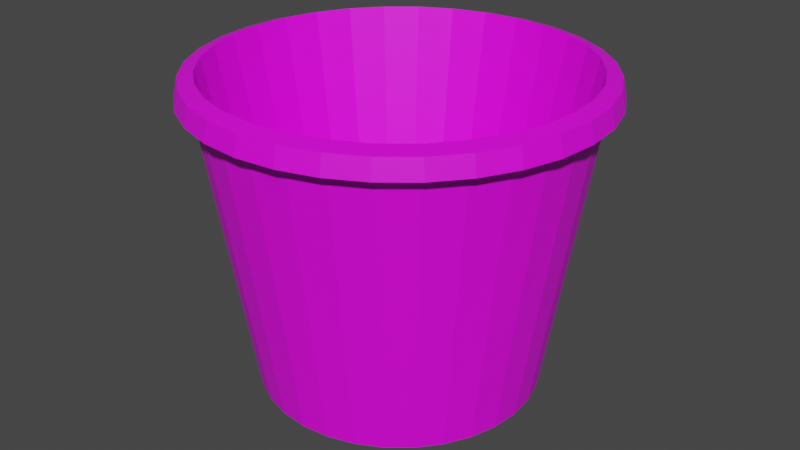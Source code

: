 # Source: bucket.blend  (saved by Blender 3.3.6; exported with 4.5.12 LTS)
import bpy
from mathutils import Matrix  # noqa: F401  (used for matrix-valued properties, if any)

bpy.ops.wm.read_factory_settings(use_empty=True)
scene = bpy.context.scene
scene.name = 'Scene'

# ---- collections
col_collection = bpy.data.collections.new('Collection'); scene.collection.children.link(col_collection)

# ---- images (referenced by path relative to the original .blend; pixels are not part of the script)
import os
ASSET_DIR = os.environ.get("B2B_ASSET_DIR", "")  # directory of the original .blend (textures are referenced by path, not embedded)
HERE = os.path.dirname(os.path.abspath(__file__))  # packed textures are extracted next to this script under _unpacked/

def load_image(name, relpath, width, height, colorspace="sRGB"):
    """Load a texture the original file referenced (path relative to the .blend, or extracted next to this script)."""
    p = next((c for c in (os.path.join(HERE, relpath), os.path.join(ASSET_DIR, relpath)) if relpath and os.path.exists(c)), "")
    if p:
        img = bpy.data.images.load(p, check_existing=True)
        img.name = name
    else:  # same state as the original file: an image datablock whose file is absent (Cycles renders it pink)
        img = bpy.data.images.new(name, width, height)
        img.source = "FILE"
        img.filepath = "//" + (relpath or name)
    img.colorspace_settings.name = colorspace
    return img
img_bucket = load_image('bucket', 'bucket.png', 1024, 1024, 'sRGB')

# ---- materials (node trees are filled in below, after node groups)
mat_x = bpy.data.materials.new('マテリアル')
mat_x.use_transparent_shadow = False

# ---- material node trees
mat_x.use_nodes = True; mat_x.node_tree.nodes.clear()
_N = mat_x.node_tree.nodes; _L = mat_x.node_tree.links
n0 = _N.new('ShaderNodeBsdfPrincipled'); n0.name = 'Principled BSDF'; n0.location = (10, 300)
n0.distribution = 'GGX'
n0.subsurface_method = 'RANDOM_WALK_SKIN'
n0.inputs[3].default_value = 1.45
n0.inputs[27].default_value = (0.0, 0.0, 0.0, 1.0)
n0.inputs[28].default_value = 1.0
n1 = _N.new('ShaderNodeOutputMaterial'); n1.name = 'Material Output'; n1.location = (300, 300)
n2 = _N.new('ShaderNodeTexImage'); n2.name = '画像テクスチャ'; n2.location = (-280, 280)
n2.image = img_bucket
_L.new(n0.outputs[0], n1.inputs[0])
_L.new(n2.outputs[0], n0.inputs[0])
n1.is_active_output = True

# ---- world
world_world = bpy.data.worlds.new('World'); scene.world = world_world
world_world.use_nodes = True; world_world.node_tree.nodes.clear()
_N = world_world.node_tree.nodes; _L = world_world.node_tree.links
n0 = _N.new('ShaderNodeOutputWorld'); n0.name = 'World Output'; n0.location = (300, 300)
n1 = _N.new('ShaderNodeBackground'); n1.name = 'Background'; n1.location = (10, 300)
n1.inputs[0].default_value = (0.05088, 0.05088, 0.05088, 1.0)
_L.new(n1.outputs[0], n0.inputs[0])
n0.is_active_output = True
world_world.color = (0.05088, 0.05088, 0.05088)
world_world.use_sun_shadow = False
world_world.sun_shadow_jitter_overblur = 0.0

# ---- meshes
me_x = bpy.data.meshes.new('円柱')
me_x.from_pydata([(3.404e-10, 0.3499, -0.387), (-3.723e-09, 0.4894, 0.3876), (0.06825, 0.3431, -0.387), (0.09549, 0.48, 0.3876), (0.1339, 0.3232, -0.387), (0.1873, 0.4522, 0.3876), (0.1944, 0.2909, -0.387), (0.2719, 0.407, 0.3876), (0.2474, 0.2474, -0.387), (0.3461, 0.3461, 0.3876), (0.2909, 0.1944, -0.387), (0.407, 0.2719, 0.3876), (0.3232, 0.1339, -0.387), (0.4522, 0.1873, 0.3876), (0.3431, 0.06825, -0.387), (0.48, 0.09549, 0.3876), (0.3499, 7.187e-10, -0.387), (0.4894, -1.517e-09, 0.3876), (0.3431, -0.06825, -0.387), (0.48, -0.09549, 0.3876), (0.3232, -0.1339, -0.387), (0.4522, -0.1873, 0.3876), (0.2909, -0.1944, -0.387), (0.407, -0.2719, 0.3876), (0.2474, -0.2474, -0.387), (0.3461, -0.3461, 0.3876), (0.1944, -0.2909, -0.387), (0.2719, -0.407, 0.3876), (0.1339, -0.3232, -0.387), (0.1873, -0.4522, 0.3876), (0.06825, -0.3431, -0.387), (0.09549, -0.48, 0.3876), (3.404e-10, -0.3499, -0.387), (-3.723e-09, -0.4894, 0.3876), (-0.06825, -0.3431, -0.387), (-0.09549, -0.48, 0.3876), (-0.1339, -0.3232, -0.387), (-0.1873, -0.4522, 0.3876), (-0.1944, -0.2909, -0.387), (-0.2719, -0.407, 0.3876), (-0.2474, -0.2474, -0.387), (-0.3461, -0.3461, 0.3876), (-0.2909, -0.1944, -0.387), (-0.407, -0.2719, 0.3876), (-0.3232, -0.1339, -0.387), (-0.4522, -0.1873, 0.3876), (-0.3431, -0.06825, -0.387), (-0.48, -0.09549, 0.3876), (-0.3499, 7.187e-10, -0.387), (-0.4894, -1.517e-09, 0.3876), (-0.3431, 0.06825, -0.387), (-0.48, 0.09549, 0.3876), (-0.3232, 0.1339, -0.387), (-0.4522, 0.1873, 0.3876), (-0.2909, 0.1944, -0.387), (-0.407, 0.2719, 0.3876), (-0.2474, 0.2474, -0.387), (-0.3461, 0.3461, 0.3876), (-0.1944, 0.2909, -0.387), (-0.2719, 0.407, 0.3876), (-0.1339, 0.3232, -0.387), (-0.1873, 0.4522, 0.3876), (-0.06825, 0.3431, -0.387), (-0.09549, 0.48, 0.3876), (0.08832, 0.444, 0.3983), (-3.104e-09, 0.4527, 0.3983), (0.1732, 0.4182, 0.3983), (0.2515, 0.3764, 0.3983), (0.3201, 0.3201, 0.3983), (0.3764, 0.2515, 0.3983), (0.4182, 0.1732, 0.3983), (0.444, 0.08832, 0.3983), (0.4527, 5.925e-10, 0.3983), (0.444, -0.08832, 0.3983), (0.4182, -0.1732, 0.3983), (0.3764, -0.2515, 0.3983), (0.3201, -0.3201, 0.3983), (0.2515, -0.3764, 0.3983), (0.1732, -0.4182, 0.3983), (0.08832, -0.444, 0.3983), (-3.104e-09, -0.4527, 0.3983), (-0.08832, -0.444, 0.3983), (-0.1732, -0.4182, 0.3983), (-0.2515, -0.3764, 0.3983), (-0.3201, -0.3201, 0.3983), (-0.3764, -0.2515, 0.3983), (-0.4182, -0.1732, 0.3983), (-0.444, -0.08832, 0.3983), (-0.4527, 5.925e-10, 0.3983), (-0.444, 0.08832, 0.3983), (-0.4182, 0.1732, 0.3983), (-0.3764, 0.2515, 0.3983), (-0.3201, 0.3201, 0.3983), (-0.2515, 0.3764, 0.3983), (-0.1732, 0.4182, 0.3983), (-0.08832, 0.444, 0.3983), (0.05939, 0.2986, -0.3512), (1.132e-09, 0.3044, -0.3512), (0.1165, 0.2813, -0.3512), (0.1691, 0.2531, -0.3512), (0.2153, 0.2153, -0.3512), (0.2531, 0.1691, -0.3512), (0.2813, 0.1165, -0.3512), (0.2986, 0.05939, -0.3512), (0.3044, 1.842e-09, -0.3512), (0.2986, -0.05939, -0.3512), (0.2813, -0.1165, -0.3512), (0.2531, -0.1691, -0.3512), (0.2153, -0.2153, -0.3512), (0.1691, -0.2531, -0.3512), (0.1165, -0.2813, -0.3512), (0.05939, -0.2986, -0.3512), (1.132e-09, -0.3044, -0.3512), (-0.05939, -0.2986, -0.3512), (-0.1165, -0.2813, -0.3512), (-0.1691, -0.2531, -0.3512), (-0.2153, -0.2153, -0.3512), (-0.2531, -0.1691, -0.3512), (-0.2813, -0.1165, -0.3512), (-0.2986, -0.05939, -0.3512), (-0.3044, 1.842e-09, -0.3512), (-0.2986, 0.05939, -0.3512), (-0.2813, 0.1165, -0.3512), (-0.2531, 0.1691, -0.3512), (-0.2153, 0.2153, -0.3512), (-0.1691, 0.2531, -0.3512), (-0.1165, 0.2813, -0.3512), (-0.05939, 0.2986, -0.3512), (-2.21e-09, 0.4636, 0.3382), (0.09044, 0.4547, 0.3382), (0.1774, 0.4283, 0.3382), (0.2575, 0.3854, 0.3382), (0.3278, 0.3278, 0.3382), (0.3854, 0.2575, 0.3382), (0.4283, 0.1774, 0.3382), (0.4547, 0.09044, 0.3382), (0.4636, -5.73e-10, 0.3382), (0.4547, -0.09044, 0.3382), (0.4283, -0.1774, 0.3382), (0.3854, -0.2575, 0.3382), (0.3278, -0.3278, 0.3382), (0.2575, -0.3854, 0.3382), (0.1774, -0.4283, 0.3382), (0.09044, -0.4547, 0.3382), (-2.21e-09, -0.4636, 0.3382), (-0.09044, -0.4547, 0.3382), (-0.1774, -0.4283, 0.3382), (-0.2575, -0.3854, 0.3382), (-0.3278, -0.3278, 0.3382), (-0.3854, -0.2575, 0.3382), (-0.4283, -0.1774, 0.3382), (-0.4547, -0.09044, 0.3382), (-0.4636, -5.73e-10, 0.3382), (-0.4547, 0.09044, 0.3382), (-0.4283, 0.1774, 0.3382), (-0.3854, 0.2575, 0.3382), (-0.3278, 0.3278, 0.3382), (-0.2575, 0.3854, 0.3382), (-0.1774, 0.4283, 0.3382), (-0.09044, 0.4547, 0.3382), (-3.108e-09, 0.5, 0.3407), (0.09755, 0.4904, 0.3407), (0.1913, 0.4619, 0.3407), (0.2778, 0.4157, 0.3407), (0.3536, 0.3536, 0.3407), (0.4157, 0.2778, 0.3407), (0.4619, 0.1913, 0.3407), (0.4904, 0.09755, 0.3407), (0.5, -2.709e-09, 0.3407), (0.4904, -0.09755, 0.3407), (0.4619, -0.1913, 0.3407), (0.4157, -0.2778, 0.3407), (0.3536, -0.3536, 0.3407), (0.2778, -0.4157, 0.3407), (0.1913, -0.4619, 0.3407), (0.09755, -0.4904, 0.3407), (-3.108e-09, -0.5, 0.3407), (-0.09755, -0.4904, 0.3407), (-0.1913, -0.4619, 0.3407), (-0.2778, -0.4157, 0.3407), (-0.3536, -0.3536, 0.3407), (-0.4157, -0.2778, 0.3407), (-0.4619, -0.1913, 0.3407), (-0.4904, -0.09755, 0.3407), (-0.5, -2.709e-09, 0.3407), (-0.4904, 0.09755, 0.3407), (-0.4619, 0.1913, 0.3407), (-0.4157, 0.2778, 0.3407), (-0.3536, 0.3536, 0.3407), (-0.2778, 0.4157, 0.3407), (-0.1913, 0.4619, 0.3407), (-0.09755, 0.4904, 0.3407), (-7.095e-10, 0.3172, -0.387), (0.06188, 0.3111, -0.387), (0.1214, 0.2931, -0.387), (0.1762, 0.2638, -0.387), (0.2243, 0.2243, -0.387), (0.2638, 0.1762, -0.387), (0.2931, 0.1214, -0.387), (0.3111, 0.06188, -0.387), (0.3172, 1.195e-09, -0.387), (0.3111, -0.06188, -0.387), (0.2931, -0.1214, -0.387), (0.2638, -0.1762, -0.387), (0.2243, -0.2243, -0.387), (0.1762, -0.2638, -0.387), (0.1214, -0.2931, -0.387), (0.06188, -0.3111, -0.387), (-7.095e-10, -0.3172, -0.387), (-0.06188, -0.3111, -0.387), (-0.1214, -0.2931, -0.387), (-0.1762, -0.2638, -0.387), (-0.2243, -0.2243, -0.387), (-0.2638, -0.1762, -0.387), (-0.2931, -0.1214, -0.387), (-0.3111, -0.06188, -0.387), (-0.3172, 1.195e-09, -0.387), (-0.3111, 0.06188, -0.387), (-0.2931, 0.1214, -0.387), (-0.2638, 0.1762, -0.387), (-0.2243, 0.2243, -0.387), (-0.1762, 0.2638, -0.387), (-0.1214, 0.2931, -0.387), (-0.06188, 0.3111, -0.387), (1.372e-09, 0.3172, -0.4017), (0.06188, 0.3111, -0.4017), (0.1214, 0.2931, -0.4017), (0.1762, 0.2638, -0.4017), (0.2243, 0.2243, -0.4017), (0.2638, 0.1762, -0.4017), (0.2931, 0.1214, -0.4017), (0.3111, 0.06188, -0.4017), (0.3172, 1.195e-09, -0.4017), (0.3111, -0.06188, -0.4017), (0.2931, -0.1214, -0.4017), (0.2638, -0.1762, -0.4017), (0.2243, -0.2243, -0.4017), (0.1762, -0.2638, -0.4017), (0.1214, -0.2931, -0.4017), (0.06188, -0.3111, -0.4017), (1.372e-09, -0.3172, -0.4017), (-0.06188, -0.3111, -0.4017), (-0.1214, -0.2931, -0.4017), (-0.1762, -0.2638, -0.4017), (-0.2243, -0.2243, -0.4017), (-0.2638, -0.1762, -0.4017), (-0.2931, -0.1214, -0.4017), (-0.3111, -0.06188, -0.4017), (-0.3172, 1.195e-09, -0.4017), (-0.3111, 0.06188, -0.4017), (-0.2931, 0.1214, -0.4017), (-0.2638, 0.1762, -0.4017), (-0.2243, 0.2243, -0.4017), (-0.1762, 0.2638, -0.4017), (-0.1214, 0.2931, -0.4017), (-0.06188, 0.3111, -0.4017), (1.144e-09, 0.3003, -0.4017), (0.05858, 0.2945, -0.4017), (0.1149, 0.2774, -0.4017), (0.1668, 0.2497, -0.4017), (0.2123, 0.2123, -0.4017), (0.2497, 0.1668, -0.4017), (0.2774, 0.1149, -0.4017), (0.2945, 0.05858, -0.4017), (0.3003, 1.209e-09, -0.4017), (0.2945, -0.05858, -0.4017), (0.2774, -0.1149, -0.4017), (0.2497, -0.1668, -0.4017), (0.2123, -0.2123, -0.4017), (0.1668, -0.2497, -0.4017), (0.1149, -0.2774, -0.4017), (0.05858, -0.2945, -0.4017), (1.144e-09, -0.3003, -0.4017), (-0.05858, -0.2945, -0.4017), (-0.1149, -0.2774, -0.4017), (-0.1668, -0.2497, -0.4017), (-0.2123, -0.2123, -0.4017), (-0.2497, -0.1668, -0.4017), (-0.2774, -0.1149, -0.4017), (-0.2945, -0.05858, -0.4017), (-0.3003, 1.209e-09, -0.4017), (-0.2945, 0.05858, -0.4017), (-0.2774, 0.1149, -0.4017), (-0.2497, 0.1668, -0.4017), (-0.2123, 0.2123, -0.4017), (-0.1668, 0.2497, -0.4017), (-0.1149, 0.2774, -0.4017), (-0.05858, 0.2945, -0.4017), (9.842e-10, 0.3003, -0.387), (0.05858, 0.2945, -0.387), (0.1149, 0.2774, -0.387), (0.1668, 0.2497, -0.387), (0.2123, 0.2123, -0.387), (0.2497, 0.1668, -0.387), (0.2774, 0.1149, -0.387), (0.2945, 0.05858, -0.387), (0.3003, 1.209e-09, -0.387), (0.2945, -0.05858, -0.387), (0.2774, -0.1149, -0.387), (0.2497, -0.1668, -0.387), (0.2123, -0.2123, -0.387), (0.1668, -0.2497, -0.387), (0.1149, -0.2774, -0.387), (0.05858, -0.2945, -0.387), (9.842e-10, -0.3003, -0.387), (-0.05858, -0.2945, -0.387), (-0.1149, -0.2774, -0.387), (-0.1668, -0.2497, -0.387), (-0.2123, -0.2123, -0.387), (-0.2497, -0.1668, -0.387), (-0.2774, -0.1149, -0.387), (-0.2945, -0.05858, -0.387), (-0.3003, 1.209e-09, -0.387), (-0.2945, 0.05858, -0.387), (-0.2774, 0.1149, -0.387), (-0.2497, 0.1668, -0.387), (-0.2123, 0.2123, -0.387), (-0.1668, 0.2497, -0.387), (-0.1149, 0.2774, -0.387), (-0.05858, 0.2945, -0.387)], [], [(160, 1, 3, 161), (161, 3, 5, 162), (162, 5, 7, 163), (163, 7, 9, 164), (164, 9, 11, 165), (165, 11, 13, 166), (166, 13, 15, 167), (167, 15, 17, 168), (168, 17, 19, 169), (169, 19, 21, 170), (170, 21, 23, 171), (171, 23, 25, 172), (172, 25, 27, 173), (173, 27, 29, 174), (174, 29, 31, 175), (175, 31, 33, 176), (176, 33, 35, 177), (177, 35, 37, 178), (178, 37, 39, 179), (179, 39, 41, 180), (180, 41, 43, 181), (181, 43, 45, 182), (182, 45, 47, 183), (183, 47, 49, 184), (184, 49, 51, 185), (185, 51, 53, 186), (186, 53, 55, 187), (187, 55, 57, 188), (188, 57, 59, 189), (189, 59, 61, 190), (57, 55, 91, 92), (190, 61, 63, 191), (191, 63, 1, 160), (12, 14, 199, 198), (64, 65, 97, 96), (13, 11, 69, 70), (31, 29, 78, 79), (49, 47, 87, 88), (5, 3, 64, 66), (23, 21, 74, 75), (41, 39, 83, 84), (59, 57, 92, 93), (15, 13, 70, 71), (33, 31, 79, 80), (51, 49, 88, 89), (7, 5, 66, 67), (25, 23, 75, 76), (43, 41, 84, 85), (61, 59, 93, 94), (17, 15, 71, 72), (35, 33, 80, 81), (53, 51, 89, 90), (9, 7, 67, 68), (27, 25, 76, 77), (45, 43, 85, 86), (63, 61, 94, 95), (19, 17, 72, 73), (37, 35, 81, 82), (55, 53, 90, 91), (11, 9, 68, 69), (29, 27, 77, 78), (47, 45, 86, 87), (3, 1, 65, 64), (1, 63, 95, 65), (21, 19, 73, 74), (39, 37, 82, 83), (96, 97, 127, 126, 125, 124, 123, 122, 121, 120, 119, 118, 117, 116, 115, 114, 113, 112, 111, 110, 109, 108, 107, 106, 105, 104, 103, 102, 101, 100, 99, 98), (92, 91, 123, 124), (79, 78, 110, 111), (66, 64, 96, 98), (93, 92, 124, 125), (80, 79, 111, 112), (67, 66, 98, 99), (94, 93, 125, 126), (81, 80, 112, 113), (68, 67, 99, 100), (95, 94, 126, 127), (82, 81, 113, 114), (69, 68, 100, 101), (65, 95, 127, 97), (83, 82, 114, 115), (70, 69, 101, 102), (84, 83, 115, 116), (71, 70, 102, 103), (85, 84, 116, 117), (72, 71, 103, 104), (86, 85, 117, 118), (73, 72, 104, 105), (87, 86, 118, 119), (74, 73, 105, 106), (88, 87, 119, 120), (75, 74, 106, 107), (89, 88, 120, 121), (76, 75, 107, 108), (90, 89, 121, 122), (77, 76, 108, 109), (91, 90, 122, 123), (78, 77, 109, 110), (62, 159, 128, 0), (60, 158, 159, 62), (58, 157, 158, 60), (56, 156, 157, 58), (54, 155, 156, 56), (52, 154, 155, 54), (50, 153, 154, 52), (48, 152, 153, 50), (46, 151, 152, 48), (44, 150, 151, 46), (42, 149, 150, 44), (40, 148, 149, 42), (38, 147, 148, 40), (36, 146, 147, 38), (34, 145, 146, 36), (32, 144, 145, 34), (30, 143, 144, 32), (28, 142, 143, 30), (26, 141, 142, 28), (24, 140, 141, 26), (22, 139, 140, 24), (20, 138, 139, 22), (18, 137, 138, 20), (16, 136, 137, 18), (14, 135, 136, 16), (12, 134, 135, 14), (10, 133, 134, 12), (8, 132, 133, 10), (6, 131, 132, 8), (4, 130, 131, 6), (2, 129, 130, 4), (0, 128, 129, 2), (159, 191, 160, 128), (158, 190, 191, 159), (157, 189, 190, 158), (156, 188, 189, 157), (155, 187, 188, 156), (154, 186, 187, 155), (153, 185, 186, 154), (152, 184, 185, 153), (151, 183, 184, 152), (150, 182, 183, 151), (149, 181, 182, 150), (148, 180, 181, 149), (147, 179, 180, 148), (146, 178, 179, 147), (145, 177, 178, 146), (144, 176, 177, 145), (143, 175, 176, 144), (142, 174, 175, 143), (141, 173, 174, 142), (140, 172, 173, 141), (139, 171, 172, 140), (138, 170, 171, 139), (137, 169, 170, 138), (136, 168, 169, 137), (135, 167, 168, 136), (134, 166, 167, 135), (133, 165, 166, 134), (132, 164, 165, 133), (131, 163, 164, 132), (130, 162, 163, 131), (129, 161, 162, 130), (128, 160, 161, 129), (213, 214, 246, 245), (30, 32, 208, 207), (48, 50, 217, 216), (4, 6, 195, 194), (22, 24, 204, 203), (40, 42, 213, 212), (58, 60, 222, 221), (14, 16, 200, 199), (32, 34, 209, 208), (50, 52, 218, 217), (6, 8, 196, 195), (24, 26, 205, 204), (42, 44, 214, 213), (60, 62, 223, 222), (16, 18, 201, 200), (34, 36, 210, 209), (52, 54, 219, 218), (8, 10, 197, 196), (26, 28, 206, 205), (44, 46, 215, 214), (0, 2, 193, 192), (62, 0, 192, 223), (18, 20, 202, 201), (36, 38, 211, 210), (54, 56, 220, 219), (10, 12, 198, 197), (28, 30, 207, 206), (46, 48, 216, 215), (2, 4, 194, 193), (20, 22, 203, 202), (38, 40, 212, 211), (56, 58, 221, 220), (248, 249, 281, 280), (200, 201, 233, 232), (214, 215, 247, 246), (201, 202, 234, 233), (215, 216, 248, 247), (202, 203, 235, 234), (216, 217, 249, 248), (203, 204, 236, 235), (217, 218, 250, 249), (204, 205, 237, 236), (218, 219, 251, 250), (205, 206, 238, 237), (192, 193, 225, 224), (219, 220, 252, 251), (206, 207, 239, 238), (193, 194, 226, 225), (220, 221, 253, 252), (207, 208, 240, 239), (194, 195, 227, 226), (221, 222, 254, 253), (208, 209, 241, 240), (195, 196, 228, 227), (222, 223, 255, 254), (209, 210, 242, 241), (196, 197, 229, 228), (223, 192, 224, 255), (210, 211, 243, 242), (197, 198, 230, 229), (211, 212, 244, 243), (198, 199, 231, 230), (212, 213, 245, 244), (199, 200, 232, 231), (256, 257, 289, 288), (235, 236, 268, 267), (249, 250, 282, 281), (236, 237, 269, 268), (250, 251, 283, 282), (237, 238, 270, 269), (224, 225, 257, 256), (251, 252, 284, 283), (238, 239, 271, 270), (225, 226, 258, 257), (252, 253, 285, 284), (239, 240, 272, 271), (226, 227, 259, 258), (253, 254, 286, 285), (240, 241, 273, 272), (227, 228, 260, 259), (254, 255, 287, 286), (241, 242, 274, 273), (228, 229, 261, 260), (255, 224, 256, 287), (242, 243, 275, 274), (229, 230, 262, 261), (243, 244, 276, 275), (230, 231, 263, 262), (244, 245, 277, 276), (231, 232, 264, 263), (245, 246, 278, 277), (232, 233, 265, 264), (246, 247, 279, 278), (233, 234, 266, 265), (247, 248, 280, 279), (234, 235, 267, 266), (288, 289, 290, 291, 292, 293, 294, 295, 296, 297, 298, 299, 300, 301, 302, 303, 304, 305, 306, 307, 308, 309, 310, 311, 312, 313, 314, 315, 316, 317, 318, 319), (283, 284, 316, 315), (270, 271, 303, 302), (257, 258, 290, 289), (284, 285, 317, 316), (271, 272, 304, 303), (258, 259, 291, 290), (285, 286, 318, 317), (272, 273, 305, 304), (259, 260, 292, 291), (286, 287, 319, 318), (273, 274, 306, 305), (260, 261, 293, 292), (287, 256, 288, 319), (274, 275, 307, 306), (261, 262, 294, 293), (275, 276, 308, 307), (262, 263, 295, 294), (276, 277, 309, 308), (263, 264, 296, 295), (277, 278, 310, 309), (264, 265, 297, 296), (278, 279, 311, 310), (265, 266, 298, 297), (279, 280, 312, 311), (266, 267, 299, 298), (280, 281, 313, 312), (267, 268, 300, 299), (281, 282, 314, 313), (268, 269, 301, 300), (282, 283, 315, 314), (269, 270, 302, 301)])
_uv = me_x.uv_layers.new(name='UVマップ')
_uv.uv.foreach_set('vector', [1.002, 0.9971, 1.0, 0.9318, 0.9688, 0.9318, 0.9688, 0.9971, 0.9688, 0.9971, 0.9688, 0.9318, 0.9375, 0.9318, 0.9375, 0.9971, 0.9375, 0.9971, 0.9375, 0.9318, 0.9062, 0.9318, 0.9062, 0.9971, 0.9062, 0.9971, 0.9062, 0.9318, 0.875, 0.9318, 0.875, 0.9971, 0.875, 0.9971, 0.875, 0.9318, 0.8438, 0.9318, 0.8438, 0.9971, 0.8438, 0.9971, 0.8438, 0.9318, 0.8125, 0.9318, 0.8125, 0.9971, 0.8125, 0.9971, 0.8125, 0.9318, 0.7812, 0.9318, 0.7812, 0.9971, 0.7812, 0.9971, 0.7812, 0.9318, 0.75, 0.9318, 0.75, 0.9971, 0.75, 0.9971, 0.75, 0.9318, 0.7188, 0.9318, 0.7188, 0.9971, 0.7188, 0.9971, 0.7188, 0.9318, 0.6875, 0.9318, 0.6875, 0.9971, 0.6875, 0.9971, 0.6875, 0.9318, 0.6562, 0.9318, 0.6562, 0.9971, 0.6562, 0.9971, 0.6562, 0.9318, 0.625, 0.9318, 0.625, 0.9971, 0.625, 0.9971, 0.625, 0.9318, 0.5938, 0.9318, 0.5938, 0.9971, 0.5938, 0.9971, 0.5938, 0.9318, 0.5625, 0.9318, 0.5625, 0.9971, 0.5625, 0.9971, 0.5625, 0.9318, 0.5312, 0.9318, 0.5313, 0.9971, 0.5313, 0.9971, 0.5312, 0.9318, 0.5, 0.9318, 0.5, 0.9971, 0.5, 0.9971, 0.5, 0.9318, 0.4688, 0.9318, 0.4688, 0.9971, 0.4688, 0.9971, 0.4688, 0.9318, 0.4375, 0.9318, 0.4375, 0.9971, 0.4375, 0.9971, 0.4375, 0.9318, 0.4062, 0.9318, 0.4063, 0.9971, 0.4063, 0.9971, 0.4062, 0.9318, 0.375, 0.9318, 0.375, 0.9971, 0.375, 0.9971, 0.375, 0.9318, 0.3438, 0.9318, 0.3438, 0.9971, 0.3438, 0.9971, 0.3438, 0.9318, 0.3125, 0.9318, 0.3125, 0.9971, 0.3125, 0.9971, 0.3125, 0.9318, 0.2812, 0.9318, 0.2812, 0.9971, 0.2812, 0.9971, 0.2812, 0.9318, 0.25, 0.9318, 0.25, 0.9971, 0.25, 0.9971, 0.25, 0.9318, 0.2188, 0.9318, 0.2187, 0.9971, 0.2187, 0.9971, 0.2188, 0.9318, 0.1875, 0.9318, 0.1875, 0.9971, 0.1875, 0.9971, 0.1875, 0.9318, 0.1562, 0.9318, 0.1562, 0.9971, 0.1562, 0.9971, 0.1562, 0.9318, 0.125, 0.9318, 0.125, 0.9971, 0.125, 0.9971, 0.125, 0.9318, 0.09375, 0.9318, 0.09375, 0.9971, 0.09375, 0.9971, 0.09375, 0.9318, 0.0625, 0.9318, 0.0625, 0.9971, 0.125, 0.9318, 0.1562, 0.9318, 0.1562, 0.9318, 0.125, 0.9318, 0.0625, 0.9971, 0.0625, 0.9318, 0.03125, 0.9318, 0.03125, 0.9971, 0.03125, 0.9971, 0.03125, 0.9318, 0.0, 0.9318, -0.001548, 0.9971, 0.8125, 0.5, 0.7812, 0.5, 0.7812, 0.5, 0.8125, 0.5, 0.9688, 0.9318, 1.0, 0.9318, 1.0, 0.9318, 0.9688, 0.9318, 0.8125, 0.9318, 0.8438, 0.9318, 0.8438, 0.9318, 0.8125, 0.9318, 0.5312, 0.9318, 0.5625, 0.9318, 0.5625, 0.9318, 0.5312, 0.9318, 0.25, 0.9318, 0.2812, 0.9318, 0.2812, 0.9318, 0.25, 0.9318, 0.9375, 0.9318, 0.9688, 0.9318, 0.9688, 0.9318, 0.9375, 0.9318, 0.6562, 0.9318, 0.6875, 0.9318, 0.6875, 0.9318, 0.6562, 0.9318, 0.375, 0.9318, 0.4062, 0.9318, 0.4062, 0.9318, 0.375, 0.9318, 0.09375, 0.9318, 0.125, 0.9318, 0.125, 0.9318, 0.09375, 0.9318, 0.7812, 0.9318, 0.8125, 0.9318, 0.8125, 0.9318, 0.7812, 0.9318, 0.5, 0.9318, 0.5312, 0.9318, 0.5312, 0.9318, 0.5, 0.9318, 0.2188, 0.9318, 0.25, 0.9318, 0.25, 0.9318, 0.2188, 0.9318, 0.9062, 0.9318, 0.9375, 0.9318, 0.9375, 0.9318, 0.9062, 0.9318, 0.625, 0.9318, 0.6562, 0.9318, 0.6562, 0.9318, 0.625, 0.9318, 0.3438, 0.9318, 0.375, 0.9318, 0.375, 0.9318, 0.3438, 0.9318, 0.0625, 0.9318, 0.09375, 0.9318, 0.09375, 0.9318, 0.0625, 0.9318, 0.75, 0.9318, 0.7812, 0.9318, 0.7812, 0.9318, 0.75, 0.9318, 0.4688, 0.9318, 0.5, 0.9318, 0.5, 0.9318, 0.4688, 0.9318, 0.1875, 0.9318, 0.2188, 0.9318, 0.2188, 0.9318, 0.1875, 0.9318, 0.875, 0.9318, 0.9062, 0.9318, 0.9062, 0.9318, 0.875, 0.9318, 0.5938, 0.9318, 0.625, 0.9318, 0.625, 0.9318, 0.5938, 0.9318, 0.3125, 0.9318, 0.3438, 0.9318, 0.3438, 0.9318, 0.3125, 0.9318, 0.03125, 0.9318, 0.0625, 0.9318, 0.0625, 0.9318, 0.03125, 0.9318, 0.7188, 0.9318, 0.75, 0.9318, 0.75, 0.9318, 0.7188, 0.9318, 0.4375, 0.9318, 0.4688, 0.9318, 0.4688, 0.9318, 0.4375, 0.9318, 0.1562, 0.9318, 0.1875, 0.9318, 0.1875, 0.9318, 0.1562, 0.9318, 0.8438, 0.9318, 0.875, 0.9318, 0.875, 0.9318, 0.8438, 0.9318, 0.5625, 0.9318, 0.5938, 0.9318, 0.5938, 0.9318, 0.5625, 0.9318, 0.2812, 0.9318, 0.3125, 0.9318, 0.3125, 0.9318, 0.2812, 0.9318, 0.9688, 0.9318, 1.0, 0.9318, 1.0, 0.9318, 0.9688, 0.9318, 0.0, 0.9318, 0.03125, 0.9318, 0.03125, 0.9318, 0.0, 0.9318, 0.6875, 0.9318, 0.7188, 0.9318, 0.7188, 0.9318, 0.6875, 0.9318, 0.4062, 0.9318, 0.4375, 0.9318, 0.4375, 0.9318, 0.4062, 0.9318, 0.2968, 0.4854, 0.25, 0.49, 0.2032, 0.4854, 0.1582, 0.4717, 0.1167, 0.4496, 0.08029, 0.4197, 0.05045, 0.3833, 0.02827, 0.3418, 0.01461, 0.2968, 0.01, 0.25, 0.01461, 0.2032, 0.02827, 0.1582, 0.05045, 0.1167, 0.08029, 0.08029, 0.1167, 0.05045, 0.1582, 0.02827, 0.2032, 0.01461, 0.25, 0.01, 0.2968, 0.01461, 0.3418, 0.02827, 0.3833, 0.05045, 0.4197, 0.08029, 0.4496, 0.1167, 0.4717, 0.1582, 0.4854, 0.2032, 0.49, 0.25, 0.4854, 0.2968, 0.4717, 0.3418, 0.4496, 0.3833, 0.4197, 0.4197, 0.3833, 0.4496, 0.3418, 0.4717, 0.125, 0.9318, 0.1562, 0.9318, 0.1562, 0.9318, 0.125, 0.9318, 0.5312, 0.9318, 0.5625, 0.9318, 0.5625, 0.9318, 0.5312, 0.9318, 0.9375, 0.9318, 0.9688, 0.9318, 0.9688, 0.9318, 0.9375, 0.9318, 0.09375, 0.9318, 0.125, 0.9318, 0.125, 0.9318, 0.09375, 0.9318, 0.5, 0.9318, 0.5312, 0.9318, 0.5312, 0.9318, 0.5, 0.9318, 0.9062, 0.9318, 0.9375, 0.9318, 0.9375, 0.9318, 0.9062, 0.9318, 0.0625, 0.9318, 0.09375, 0.9318, 0.09375, 0.9318, 0.0625, 0.9318, 0.4688, 0.9318, 0.5, 0.9318, 0.5, 0.9318, 0.4688, 0.9318, 0.875, 0.9318, 0.9062, 0.9318, 0.9062, 0.9318, 0.875, 0.9318, 0.03125, 0.9318, 0.0625, 0.9318, 0.0625, 0.9318, 0.03125, 0.9318, 0.4375, 0.9318, 0.4688, 0.9318, 0.4688, 0.9318, 0.4375, 0.9318, 0.8438, 0.9318, 0.875, 0.9318, 0.875, 0.9318, 0.8438, 0.9318, 0.0, 0.9318, 0.03125, 0.9318, 0.03125, 0.9318, 0.0, 0.9318, 0.4062, 0.9318, 0.4375, 0.9318, 0.4375, 0.9318, 0.4062, 0.9318, 0.8125, 0.9318, 0.8438, 0.9318, 0.8438, 0.9318, 0.8125, 0.9318, 0.375, 0.9318, 0.4062, 0.9318, 0.4062, 0.9318, 0.375, 0.9318, 0.7812, 0.9318, 0.8125, 0.9318, 0.8125, 0.9318, 0.7812, 0.9318, 0.3438, 0.9318, 0.375, 0.9318, 0.375, 0.9318, 0.3438, 0.9318, 0.75, 0.9318, 0.7812, 0.9318, 0.7812, 0.9318, 0.75, 0.9318, 0.3125, 0.9318, 0.3438, 0.9318, 0.3438, 0.9318, 0.3125, 0.9318, 0.7188, 0.9318, 0.75, 0.9318, 0.75, 0.9318, 0.7188, 0.9318, 0.2812, 0.9318, 0.3125, 0.9318, 0.3125, 0.9318, 0.2812, 0.9318, 0.6875, 0.9318, 0.7188, 0.9318, 0.7188, 0.9318, 0.6875, 0.9318, 0.25, 0.9318, 0.2812, 0.9318, 0.2812, 0.9318, 0.25, 0.9318, 0.6562, 0.9318, 0.6875, 0.9318, 0.6875, 0.9318, 0.6562, 0.9318, 0.2188, 0.9318, 0.25, 0.9318, 0.25, 0.9318, 0.2188, 0.9318, 0.625, 0.9318, 0.6562, 0.9318, 0.6562, 0.9318, 0.625, 0.9318, 0.1875, 0.9318, 0.2188, 0.9318, 0.2188, 0.9318, 0.1875, 0.9318, 0.5938, 0.9318, 0.625, 0.9318, 0.625, 0.9318, 0.5938, 0.9318, 0.1562, 0.9318, 0.1875, 0.9318, 0.1875, 0.9318, 0.1562, 0.9318, 0.5625, 0.9318, 0.5938, 0.9318, 0.5938, 0.9318, 0.5625, 0.9318, 0.03125, 0.5, 0.03125, 0.7134, 0.0, 0.7134, 0.0, 0.5, 0.0625, 0.5, 0.0625, 0.7134, 0.03125, 0.7134, 0.03125, 0.5, 0.09375, 0.5, 0.09375, 0.7134, 0.0625, 0.7134, 0.0625, 0.5, 0.125, 0.5, 0.125, 0.7134, 0.09375, 0.7134, 0.09375, 0.5, 0.1562, 0.5, 0.1562, 0.7134, 0.125, 0.7134, 0.125, 0.5, 0.1875, 0.5, 0.1875, 0.7134, 0.1562, 0.7134, 0.1562, 0.5, 0.2188, 0.5, 0.2187, 0.7134, 0.1875, 0.7134, 0.1875, 0.5, 0.25, 0.5, 0.25, 0.7134, 0.2187, 0.7134, 0.2188, 0.5, 0.2812, 0.5, 0.2812, 0.7134, 0.25, 0.7134, 0.25, 0.5, 0.3125, 0.5, 0.3125, 0.7134, 0.2812, 0.7134, 0.2812, 0.5, 0.3438, 0.5, 0.3438, 0.7134, 0.3125, 0.7134, 0.3125, 0.5, 0.375, 0.5, 0.375, 0.7134, 0.3438, 0.7134, 0.3438, 0.5, 0.4062, 0.5, 0.4062, 0.7134, 0.375, 0.7134, 0.375, 0.5, 0.4375, 0.5, 0.4375, 0.7134, 0.4062, 0.7134, 0.4062, 0.5, 0.4688, 0.5, 0.4687, 0.7134, 0.4375, 0.7134, 0.4375, 0.5, 0.5, 0.5, 0.5, 0.7134, 0.4687, 0.7134, 0.4688, 0.5, 0.5312, 0.5, 0.5312, 0.7134, 0.5, 0.7134, 0.5, 0.5, 0.5625, 0.5, 0.5625, 0.7134, 0.5312, 0.7134, 0.5312, 0.5, 0.5938, 0.5, 0.5938, 0.7134, 0.5625, 0.7134, 0.5625, 0.5, 0.625, 0.5, 0.625, 0.7134, 0.5938, 0.7134, 0.5938, 0.5, 0.6562, 0.5, 0.6562, 0.7134, 0.625, 0.7134, 0.625, 0.5, 0.6875, 0.5, 0.6875, 0.7134, 0.6562, 0.7134, 0.6562, 0.5, 0.7188, 0.5, 0.7188, 0.7134, 0.6875, 0.7134, 0.6875, 0.5, 0.75, 0.5, 0.75, 0.7134, 0.7188, 0.7134, 0.7188, 0.5, 0.7812, 0.5, 0.7812, 0.7134, 0.75, 0.7134, 0.75, 0.5, 0.8125, 0.5, 0.8125, 0.7134, 0.7812, 0.7134, 0.7812, 0.5, 0.8438, 0.5, 0.8438, 0.7134, 0.8125, 0.7134, 0.8125, 0.5, 0.875, 0.5, 0.875, 0.7134, 0.8438, 0.7134, 0.8438, 0.5, 0.9062, 0.5, 0.9062, 0.7134, 0.875, 0.7134, 0.875, 0.5, 0.9375, 0.5, 0.9375, 0.7134, 0.9062, 0.7134, 0.9062, 0.5, 0.9688, 0.5, 0.9687, 0.7134, 0.9375, 0.7134, 0.9375, 0.5, 1.0, 0.5, 1.0, 0.7134, 0.9687, 0.7134, 0.9688, 0.5, 0.03125, 0.7134, 0.03125, 0.9971, -0.001548, 0.9971, 0.0, 0.7134, 0.0625, 0.7134, 0.0625, 0.9971, 0.03125, 0.9971, 0.03125, 0.7134, 0.09375, 0.7134, 0.09375, 0.9971, 0.0625, 0.9971, 0.0625, 0.7134, 0.125, 0.7134, 0.125, 0.9971, 0.09375, 0.9971, 0.09375, 0.7134, 0.1562, 0.7134, 0.1562, 0.9971, 0.125, 0.9971, 0.125, 0.7134, 0.1875, 0.7134, 0.1875, 0.9971, 0.1562, 0.9971, 0.1562, 0.7134, 0.2187, 0.7134, 0.2187, 0.9971, 0.1875, 0.9971, 0.1875, 0.7134, 0.25, 0.7134, 0.25, 0.9971, 0.2187, 0.9971, 0.2187, 0.7134, 0.2812, 0.7134, 0.2812, 0.9971, 0.25, 0.9971, 0.25, 0.7134, 0.3125, 0.7134, 0.3125, 0.9971, 0.2812, 0.9971, 0.2812, 0.7134, 0.3438, 0.7134, 0.3438, 0.9971, 0.3125, 0.9971, 0.3125, 0.7134, 0.375, 0.7134, 0.375, 0.9971, 0.3438, 0.9971, 0.3438, 0.7134, 0.4062, 0.7134, 0.4063, 0.9971, 0.375, 0.9971, 0.375, 0.7134, 0.4375, 0.7134, 0.4375, 0.9971, 0.4063, 0.9971, 0.4062, 0.7134, 0.4687, 0.7134, 0.4688, 0.9971, 0.4375, 0.9971, 0.4375, 0.7134, 0.5, 0.7134, 0.5, 0.9971, 0.4688, 0.9971, 0.4687, 0.7134, 0.5312, 0.7134, 0.5313, 0.9971, 0.5, 0.9971, 0.5, 0.7134, 0.5625, 0.7134, 0.5625, 0.9971, 0.5313, 0.9971, 0.5312, 0.7134, 0.5938, 0.7134, 0.5938, 0.9971, 0.5625, 0.9971, 0.5625, 0.7134, 0.625, 0.7134, 0.625, 0.9971, 0.5938, 0.9971, 0.5938, 0.7134, 0.6562, 0.7134, 0.6562, 0.9971, 0.625, 0.9971, 0.625, 0.7134, 0.6875, 0.7134, 0.6875, 0.9971, 0.6562, 0.9971, 0.6562, 0.7134, 0.7188, 0.7134, 0.7188, 0.9971, 0.6875, 0.9971, 0.6875, 0.7134, 0.75, 0.7134, 0.75, 0.9971, 0.7188, 0.9971, 0.7188, 0.7134, 0.7812, 0.7134, 0.7812, 0.9971, 0.75, 0.9971, 0.75, 0.7134, 0.8125, 0.7134, 0.8125, 0.9971, 0.7812, 0.9971, 0.7812, 0.7134, 0.8438, 0.7134, 0.8438, 0.9971, 0.8125, 0.9971, 0.8125, 0.7134, 0.875, 0.7134, 0.875, 0.9971, 0.8438, 0.9971, 0.8438, 0.7134, 0.9062, 0.7134, 0.9062, 0.9971, 0.875, 0.9971, 0.875, 0.7134, 0.9375, 0.7134, 0.9375, 0.9971, 0.9062, 0.9971, 0.9062, 0.7134, 0.9687, 0.7134, 0.9688, 0.9971, 0.9375, 0.9971, 0.9375, 0.7134, 1.0, 0.7134, 1.002, 0.9971, 0.9688, 0.9971, 0.9687, 0.7134, 0.3438, 0.5, 0.3125, 0.5, 0.3125, 0.5, 0.3438, 0.5, 0.5312, 0.5, 0.5, 0.5, 0.5, 0.5, 0.5312, 0.5, 0.25, 0.5, 0.2188, 0.5, 0.2188, 0.5, 0.25, 0.5, 0.9375, 0.5, 0.9062, 0.5, 0.9062, 0.5, 0.9375, 0.5, 0.6562, 0.5, 0.625, 0.5, 0.625, 0.5, 0.6562, 0.5, 0.375, 0.5, 0.3438, 0.5, 0.3438, 0.5, 0.375, 0.5, 0.09375, 0.5, 0.0625, 0.5, 0.0625, 0.5, 0.09375, 0.5, 0.7812, 0.5, 0.75, 0.5, 0.75, 0.5, 0.7812, 0.5, 0.5, 0.5, 0.4688, 0.5, 0.4688, 0.5, 0.5, 0.5, 0.2188, 0.5, 0.1875, 0.5, 0.1875, 0.5, 0.2188, 0.5, 0.9062, 0.5, 0.875, 0.5, 0.875, 0.5, 0.9062, 0.5, 0.625, 0.5, 0.5938, 0.5, 0.5938, 0.5, 0.625, 0.5, 0.3438, 0.5, 0.3125, 0.5, 0.3125, 0.5, 0.3438, 0.5, 0.0625, 0.5, 0.03125, 0.5, 0.03125, 0.5, 0.0625, 0.5, 0.75, 0.5, 0.7188, 0.5, 0.7188, 0.5, 0.75, 0.5, 0.4688, 0.5, 0.4375, 0.5, 0.4375, 0.5, 0.4688, 0.5, 0.1875, 0.5, 0.1562, 0.5, 0.1562, 0.5, 0.1875, 0.5, 0.875, 0.5, 0.8438, 0.5, 0.8438, 0.5, 0.875, 0.5, 0.5938, 0.5, 0.5625, 0.5, 0.5625, 0.5, 0.5938, 0.5, 0.3125, 0.5, 0.2812, 0.5, 0.2812, 0.5, 0.3125, 0.5, 1.0, 0.5, 0.9688, 0.5, 0.9688, 0.5, 1.0, 0.5, 0.03125, 0.5, 0.0, 0.5, 0.0, 0.5, 0.03125, 0.5, 0.7188, 0.5, 0.6875, 0.5, 0.6875, 0.5, 0.7188, 0.5, 0.4375, 0.5, 0.4062, 0.5, 0.4062, 0.5, 0.4375, 0.5, 0.1562, 0.5, 0.125, 0.5, 0.125, 0.5, 0.1562, 0.5, 0.8438, 0.5, 0.8125, 0.5, 0.8125, 0.5, 0.8438, 0.5, 0.5625, 0.5, 0.5312, 0.5, 0.5312, 0.5, 0.5625, 0.5, 0.2812, 0.5, 0.25, 0.5, 0.25, 0.5, 0.2812, 0.5, 0.9688, 0.5, 0.9375, 0.5, 0.9375, 0.5, 0.9688, 0.5, 0.6875, 0.5, 0.6562, 0.5, 0.6562, 0.5, 0.6875, 0.5, 0.4062, 0.5, 0.375, 0.5, 0.375, 0.5, 0.4062, 0.5, 0.125, 0.5, 0.09375, 0.5, 0.09375, 0.5, 0.125, 0.5, 0.25, 0.5, 0.2188, 0.5, 0.2188, 0.5, 0.25, 0.5, 0.75, 0.5, 0.7188, 0.5, 0.7188, 0.5, 0.75, 0.5, 0.3125, 0.5, 0.2812, 0.5, 0.2812, 0.5, 0.3125, 0.5, 0.7188, 0.5, 0.6875, 0.5, 0.6875, 0.5, 0.7188, 0.5, 0.2812, 0.5, 0.25, 0.5, 0.25, 0.5, 0.2812, 0.5, 0.6875, 0.5, 0.6562, 0.5, 0.6562, 0.5, 0.6875, 0.5, 0.25, 0.5, 0.2188, 0.5, 0.2188, 0.5, 0.25, 0.5, 0.6562, 0.5, 0.625, 0.5, 0.625, 0.5, 0.6562, 0.5, 0.2188, 0.5, 0.1875, 0.5, 0.1875, 0.5, 0.2188, 0.5, 0.625, 0.5, 0.5938, 0.5, 0.5938, 0.5, 0.625, 0.5, 0.1875, 0.5, 0.1562, 0.5, 0.1562, 0.5, 0.1875, 0.5, 0.5938, 0.5, 0.5625, 0.5, 0.5625, 0.5, 0.5938, 0.5, 1.0, 0.5, 0.9688, 0.5, 0.9688, 0.5, 1.0, 0.5, 0.1562, 0.5, 0.125, 0.5, 0.125, 0.5, 0.1562, 0.5, 0.5625, 0.5, 0.5312, 0.5, 0.5312, 0.5, 0.5625, 0.5, 0.9688, 0.5, 0.9375, 0.5, 0.9375, 0.5, 0.9688, 0.5, 0.125, 0.5, 0.09375, 0.5, 0.09375, 0.5, 0.125, 0.5, 0.5312, 0.5, 0.5, 0.5, 0.5, 0.5, 0.5312, 0.5, 0.9375, 0.5, 0.9062, 0.5, 0.9062, 0.5, 0.9375, 0.5, 0.09375, 0.5, 0.0625, 0.5, 0.0625, 0.5, 0.09375, 0.5, 0.5, 0.5, 0.4688, 0.5, 0.4688, 0.5, 0.5, 0.5, 0.9062, 0.5, 0.875, 0.5, 0.875, 0.5, 0.9062, 0.5, 0.0625, 0.5, 0.03125, 0.5, 0.03125, 0.5, 0.0625, 0.5, 0.4688, 0.5, 0.4375, 0.5, 0.4375, 0.5, 0.4688, 0.5, 0.875, 0.5, 0.8438, 0.5, 0.8438, 0.5, 0.875, 0.5, 0.03125, 0.5, 0.0, 0.5, 0.0, 0.5, 0.03125, 0.5, 0.4375, 0.5, 0.4062, 0.5, 0.4062, 0.5, 0.4375, 0.5, 0.8438, 0.5, 0.8125, 0.5, 0.8125, 0.5, 0.8438, 0.5, 0.4062, 0.5, 0.375, 0.5, 0.375, 0.5, 0.4062, 0.5, 0.8125, 0.5, 0.7812, 0.5, 0.7812, 0.5, 0.8125, 0.5, 0.375, 0.5, 0.3438, 0.5, 0.3438, 0.5, 0.375, 0.5, 0.7812, 0.5, 0.75, 0.5, 0.75, 0.5, 0.7812, 0.5, 1.0, 0.5, 0.9688, 0.5, 0.9688, 0.5, 1.0, 0.5, 0.6562, 0.5, 0.625, 0.5, 0.625, 0.5, 0.6562, 0.5, 0.2188, 0.5, 0.1875, 0.5, 0.1875, 0.5, 0.2188, 0.5, 0.625, 0.5, 0.5938, 0.5, 0.5938, 0.5, 0.625, 0.5, 0.1875, 0.5, 0.1562, 0.5, 0.1562, 0.5, 0.1875, 0.5, 0.5938, 0.5, 0.5625, 0.5, 0.5625, 0.5, 0.5938, 0.5, 1.0, 0.5, 0.9688, 0.5, 0.9688, 0.5, 1.0, 0.5, 0.1562, 0.5, 0.125, 0.5, 0.125, 0.5, 0.1562, 0.5, 0.5625, 0.5, 0.5312, 0.5, 0.5312, 0.5, 0.5625, 0.5, 0.9688, 0.5, 0.9375, 0.5, 0.9375, 0.5, 0.9688, 0.5, 0.125, 0.5, 0.09375, 0.5, 0.09375, 0.5, 0.125, 0.5, 0.5312, 0.5, 0.5, 0.5, 0.5, 0.5, 0.5312, 0.5, 0.9375, 0.5, 0.9062, 0.5, 0.9062, 0.5, 0.9375, 0.5, 0.09375, 0.5, 0.0625, 0.5, 0.0625, 0.5, 0.09375, 0.5, 0.5, 0.5, 0.4688, 0.5, 0.4688, 0.5, 0.5, 0.5, 0.9062, 0.5, 0.875, 0.5, 0.875, 0.5, 0.9062, 0.5, 0.0625, 0.5, 0.03125, 0.5, 0.03125, 0.5, 0.0625, 0.5, 0.4688, 0.5, 0.4375, 0.5, 0.4375, 0.5, 0.4688, 0.5, 0.875, 0.5, 0.8438, 0.5, 0.8438, 0.5, 0.875, 0.5, 0.03125, 0.5, 0.0, 0.5, 0.0, 0.5, 0.03125, 0.5, 0.4375, 0.5, 0.4062, 0.5, 0.4062, 0.5, 0.4375, 0.5, 0.8438, 0.5, 0.8125, 0.5, 0.8125, 0.5, 0.8438, 0.5, 0.4062, 0.5, 0.375, 0.5, 0.375, 0.5, 0.4062, 0.5, 0.8125, 0.5, 0.7812, 0.5, 0.7812, 0.5, 0.8125, 0.5, 0.375, 0.5, 0.3438, 0.5, 0.3438, 0.5, 0.375, 0.5, 0.7812, 0.5, 0.75, 0.5, 0.75, 0.5, 0.7812, 0.5, 0.3438, 0.5, 0.3125, 0.5, 0.3125, 0.5, 0.3438, 0.5, 0.75, 0.5, 0.7188, 0.5, 0.7188, 0.5, 0.75, 0.5, 0.3125, 0.5, 0.2812, 0.5, 0.2812, 0.5, 0.3125, 0.5, 0.7188, 0.5, 0.6875, 0.5, 0.6875, 0.5, 0.7188, 0.5, 0.2812, 0.5, 0.25, 0.5, 0.25, 0.5, 0.2812, 0.5, 0.6875, 0.5, 0.6562, 0.5, 0.6562, 0.5, 0.6875, 0.5, 0.75, 0.49, 0.7968, 0.4854, 0.8418, 0.4717, 0.8833, 0.4496, 0.9197, 0.4197, 0.9496, 0.3833, 0.9717, 0.3418, 0.9854, 0.2968, 0.99, 0.25, 0.9854, 0.2032, 0.9717, 0.1582, 0.9496, 0.1167, 0.9197, 0.08029, 0.8833, 0.05045, 0.8418, 0.02827, 0.7968, 0.01461, 0.75, 0.01, 0.7032, 0.01461, 0.6582, 0.02827, 0.6167, 0.05045, 0.5803, 0.08029, 0.5504, 0.1167, 0.5283, 0.1582, 0.5146, 0.2032, 0.51, 0.25, 0.5146, 0.2968, 0.5283, 0.3418, 0.5504, 0.3833, 0.5803, 0.4197, 0.6167, 0.4496, 0.6582, 0.4717, 0.7032, 0.4854, 0.1562, 0.5, 0.125, 0.5, 0.125, 0.5, 0.1562, 0.5, 0.5625, 0.5, 0.5312, 0.5, 0.5312, 0.5, 0.5625, 0.5, 0.9688, 0.5, 0.9375, 0.5, 0.9375, 0.5, 0.9688, 0.5, 0.125, 0.5, 0.09375, 0.5, 0.09375, 0.5, 0.125, 0.5, 0.5312, 0.5, 0.5, 0.5, 0.5, 0.5, 0.5312, 0.5, 0.9375, 0.5, 0.9062, 0.5, 0.9062, 0.5, 0.9375, 0.5, 0.09375, 0.5, 0.0625, 0.5, 0.0625, 0.5, 0.09375, 0.5, 0.5, 0.5, 0.4688, 0.5, 0.4688, 0.5, 0.5, 0.5, 0.9062, 0.5, 0.875, 0.5, 0.875, 0.5, 0.9062, 0.5, 0.0625, 0.5, 0.03125, 0.5, 0.03125, 0.5, 0.0625, 0.5, 0.4688, 0.5, 0.4375, 0.5, 0.4375, 0.5, 0.4688, 0.5, 0.875, 0.5, 0.8438, 0.5, 0.8438, 0.5, 0.875, 0.5, 0.03125, 0.5, 0.0, 0.5, 0.0, 0.5, 0.03125, 0.5, 0.4375, 0.5, 0.4062, 0.5, 0.4062, 0.5, 0.4375, 0.5, 0.8438, 0.5, 0.8125, 0.5, 0.8125, 0.5, 0.8438, 0.5, 0.4062, 0.5, 0.375, 0.5, 0.375, 0.5, 0.4062, 0.5, 0.8125, 0.5, 0.7812, 0.5, 0.7812, 0.5, 0.8125, 0.5, 0.375, 0.5, 0.3438, 0.5, 0.3438, 0.5, 0.375, 0.5, 0.7812, 0.5, 0.75, 0.5, 0.75, 0.5, 0.7812, 0.5, 0.3438, 0.5, 0.3125, 0.5, 0.3125, 0.5, 0.3438, 0.5, 0.75, 0.5, 0.7188, 0.5, 0.7188, 0.5, 0.75, 0.5, 0.3125, 0.5, 0.2812, 0.5, 0.2812, 0.5, 0.3125, 0.5, 0.7188, 0.5, 0.6875, 0.5, 0.6875, 0.5, 0.7188, 0.5, 0.2812, 0.5, 0.25, 0.5, 0.25, 0.5, 0.2812, 0.5, 0.6875, 0.5, 0.6562, 0.5, 0.6562, 0.5, 0.6875, 0.5, 0.25, 0.5, 0.2188, 0.5, 0.2188, 0.5, 0.25, 0.5, 0.6562, 0.5, 0.625, 0.5, 0.625, 0.5, 0.6562, 0.5, 0.2188, 0.5, 0.1875, 0.5, 0.1875, 0.5, 0.2188, 0.5, 0.625, 0.5, 0.5938, 0.5, 0.5938, 0.5, 0.625, 0.5, 0.1875, 0.5, 0.1562, 0.5, 0.1562, 0.5, 0.1875, 0.5, 0.5938, 0.5, 0.5625, 0.5, 0.5625, 0.5, 0.5938, 0.5])
me_x.materials.append(mat_x)
me_x.update()

# ---- objects
ob_x = bpy.data.objects.new('円柱', me_x)

# ---- transforms, parenting, visibility, modifiers, constraints
ob_x.location = (0.0, 0.0, 0.0)

# ---- collection membership
col_collection.objects.link(ob_x)

# ---- scene / render settings (as saved in the file)
scene.frame_start = 1; scene.frame_end = 250; scene.frame_set(1)
scene.render.engine = 'BLENDER_EEVEE_NEXT'
scene.cycles.sampling_pattern = 'TABULATED_SOBOL'
scene.cycles.use_light_tree = False
scene.view_settings.view_transform = 'Filmic'
bpy.context.view_layer.update()

# ---- added for rendering (the .blend has no active camera and no usable light): camera, sun
cam_auto = bpy.data.cameras.new('AutoCamera')
cam_auto.lens = 50.0
cam_auto.sensor_width = 36.0
cam_auto.clip_end = 1000.0
ob_auto_camera = bpy.data.objects.new('AutoCamera', cam_auto)
scene.collection.objects.link(ob_auto_camera)
ob_auto_camera.location = (1.50331, -1.80397, 1.20098)
ob_auto_camera.rotation_euler = (1.09748, -7.21219e-08, 0.694738)
scene.camera = ob_auto_camera
light_auto_sun = bpy.data.lights.new('AutoSun', 'SUN')
light_auto_sun.energy = 3.0
light_auto_sun.angle = 0.0523599
ob_auto_sun = bpy.data.objects.new('AutoSun', light_auto_sun)
scene.collection.objects.link(ob_auto_sun)
ob_auto_sun.rotation_euler = (0.872665, 0.174533, 0.523599)
bpy.context.view_layer.update()
